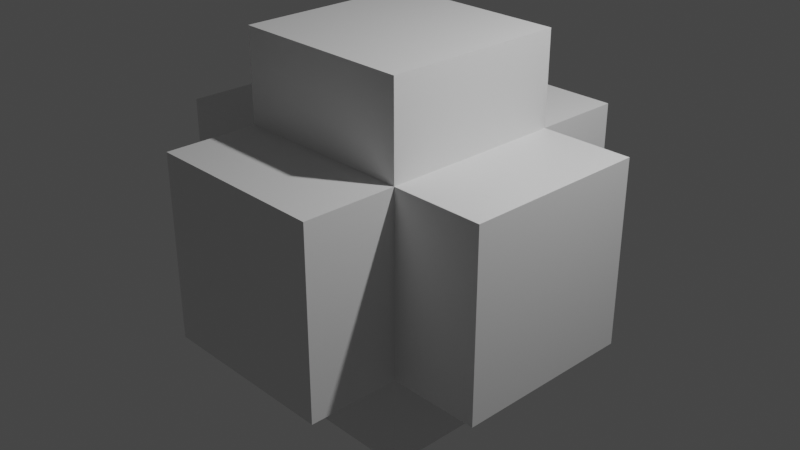 # Source: GNtutorial1.blend  (saved by Blender 3.3.6; exported with 4.5.12 LTS)
import bpy
from mathutils import Matrix  # noqa: F401  (used for matrix-valued properties, if any)

bpy.ops.wm.read_factory_settings(use_empty=True)
scene = bpy.context.scene
scene.name = 'Scene'

# ---- collections
col_collection = bpy.data.collections.new('Collection'); scene.collection.children.link(col_collection)

# ---- materials (node trees are filled in below, after node groups)
mat_material = bpy.data.materials.new('Material')
mat_material.alpha_threshold = 0.0
mat_material.use_transparent_shadow = False
mat_material.roughness = 0.5
mat_material.line_color = (0.0, 0.0, 0.0, 1.0)

# ---- node groups
ng_gn_tutorial_1 = bpy.data.node_groups.new('GN tutorial 1', 'GeometryNodeTree')
_s = ng_gn_tutorial_1.interface.new_socket(name='Geometry', in_out='OUTPUT', socket_type='NodeSocketGeometry')
_s = ng_gn_tutorial_1.interface.new_socket(name='Geometry', in_out='INPUT', socket_type='NodeSocketGeometry')
_s = ng_gn_tutorial_1.interface.new_socket(name='distortion dim', in_out='INPUT', socket_type='NodeSocketVector')
_s.default_value = (0.33, 0.33, 0.33)
_s = ng_gn_tutorial_1.interface.new_socket(name='instance size', in_out='INPUT', socket_type='NodeSocketFloat')
_s.default_value = 0.1
ng_gn_tutorial_1.is_modifier = True
_N = ng_gn_tutorial_1.nodes; _L = ng_gn_tutorial_1.links
n0 = _N.new('GeometryNodeStoreNamedAttribute'); n0.name = 'Store Named Attribute'; n0.location = (-208, -53)
n0.data_type = 'FLOAT_VECTOR'
n0.domain = 'CORNER'
n0.inputs[2].default_value = 'UVMap'
n1 = _N.new('GeometryNodeJoinGeometry'); n1.name = 'Join Geometry'; n1.location = (504, 155)
n1.hide = True
n2 = _N.new('NodeGroupOutput'); n2.name = 'Group Output'; n2.location = (536, 107)
n3 = _N.new('ShaderNodeMath'); n3.name = 'Math'; n3.location = (-253, 65)
n3.hide = True
n3.operation = 'MULTIPLY'
n4 = _N.new('FunctionNodeRandomValue'); n4.name = 'Random Value'; n4.location = (-243, 7)
n4.hide = True
n4.data_type = 'FLOAT_VECTOR'
n5 = _N.new('NodeGroupInput'); n5.name = 'Group Input'; n5.location = (-460, 83)
n6 = _N.new('GeometryNodeMeshIcoSphere'); n6.name = 'Ico Sphere'; n6.location = (-233, -53)
n6.hide = True
n7 = _N.new('GeometryNodeSubdivideMesh'); n7.name = 'Subdivide Mesh'; n7.location = (-278, 108)
n7.hide = True
n7.inputs[1].default_value = 3
n8 = _N.new('ShaderNodeMath'); n8.name = 'Math.001'; n8.location = (-26, -78)
n8.hide = True
n8.operation = 'MULTIPLY'
n9 = _N.new('GeometryNodeSetPosition'); n9.name = 'Set Position.001'; n9.location = (-400, 157)
n9.hide = True
n10 = _N.new('GeometryNodeSetPosition'); n10.name = 'Set Position.002'; n10.location = (-363, 242)
n10.hide = True
n11 = _N.new('GeometryNodeInstanceOnPoints'); n11.name = 'Instance on Points'; n11.location = (331, 79)
n11.hide = True
n12 = _N.new('GeometryNodeExtrudeMesh'); n12.name = 'Extrude Mesh'; n12.location = (47, 376)
_L.new(n5.outputs[0], n7.inputs[0])
_L.new(n1.outputs[0], n2.inputs[0])
_L.new(n11.outputs[0], n1.inputs[0])
_L.new(n12.outputs[0], n1.inputs[0])
_L.new(n0.outputs[0], n11.inputs[2])
_L.new(n5.outputs[1], n4.inputs[1])
_L.new(n5.outputs[1], n3.inputs[0])
_L.new(n3.outputs[0], n4.inputs[0])
_L.new(n5.outputs[2], n6.inputs[0])
_L.new(n8.outputs[0], n11.inputs[6])
_L.new(n4.outputs[0], n8.inputs[0])
_L.new(n5.outputs[2], n8.inputs[1])
_L.new(n7.outputs[0], n12.inputs[0])
_L.new(n6.outputs[0], n0.inputs[0])
_L.new(n6.outputs[1], n0.inputs[3])
n2.is_active_output = True

# ---- material node trees
mat_material.use_nodes = True; mat_material.node_tree.nodes.clear()
_N = mat_material.node_tree.nodes; _L = mat_material.node_tree.links
n0 = _N.new('ShaderNodeOutputMaterial'); n0.name = 'Material Output'; n0.location = (300, 300)
n1 = _N.new('ShaderNodeBsdfPrincipled'); n1.name = 'Principled BSDF'; n1.location = (10, 300)
n1.distribution = 'GGX'
n1.subsurface_method = 'RANDOM_WALK_SKIN'
n1.inputs[3].default_value = 1.45
n1.inputs[27].default_value = (0.0, 0.0, 0.0, 1.0)
n1.inputs[28].default_value = 1.0
_L.new(n1.outputs[0], n0.inputs[0])
n0.is_active_output = True

# ---- world
world_world = bpy.data.worlds.new('World'); scene.world = world_world
world_world.use_nodes = True; world_world.node_tree.nodes.clear()
_N = world_world.node_tree.nodes; _L = world_world.node_tree.links
n0 = _N.new('ShaderNodeOutputWorld'); n0.name = 'World Output'; n0.location = (300, 300)
n1 = _N.new('ShaderNodeBackground'); n1.name = 'Background'; n1.location = (10, 300)
n1.inputs[0].default_value = (0.05088, 0.05088, 0.05088, 1.0)
_L.new(n1.outputs[0], n0.inputs[0])
n0.is_active_output = True
world_world.color = (0.05088, 0.05088, 0.05088)
world_world.use_sun_shadow = False
world_world.sun_shadow_jitter_overblur = 0.0

# ---- cameras
cam_camera = bpy.data.cameras.new('Camera')
cam_camera.clip_end = 100.0
cam_camera.ortho_scale = 7.314

# ---- lights
light_light = bpy.data.lights.new('Light', 'POINT')
light_light.transmission_factor = 0.0
light_light.energy = 1000.0
light_light.shadow_soft_size = 0.1
light_light.shadow_maximum_resolution = 0.006
light_light.use_absolute_resolution = True

# ---- meshes
me_cube = bpy.data.meshes.new('Cube')
me_cube.from_pydata([(1.0, 1.0, 1.0), (1.0, 1.0, -1.0), (1.0, -1.0, 1.0), (1.0, -1.0, -1.0), (-1.0, 1.0, 1.0), (-1.0, 1.0, -1.0), (-1.0, -1.0, 1.0), (-1.0, -1.0, -1.0)], [], [(0, 4, 6, 2), (3, 2, 6, 7), (7, 6, 4, 5), (5, 1, 3, 7), (1, 0, 2, 3), (5, 4, 0, 1)])
_uv = me_cube.uv_layers.new(name='UVMap')
_uv.uv.foreach_set('vector', [0.625, 0.5, 0.875, 0.5, 0.875, 0.75, 0.625, 0.75, 0.375, 0.75, 0.625, 0.75, 0.625, 1.0, 0.375, 1.0, 0.375, 0.0, 0.625, 0.0, 0.625, 0.25, 0.375, 0.25, 0.125, 0.5, 0.375, 0.5, 0.375, 0.75, 0.125, 0.75, 0.375, 0.5, 0.625, 0.5, 0.625, 0.75, 0.375, 0.75, 0.375, 0.25, 0.625, 0.25, 0.625, 0.5, 0.375, 0.5])
me_cube.materials.append(mat_material)
me_cube.use_mirror_vertex_groups = False
me_cube.update()

# ---- objects
ob_instance1 = bpy.data.objects.new('instance1', me_cube)
ob_light = bpy.data.objects.new('Light', light_light)
ob_camera = bpy.data.objects.new('Camera', cam_camera)

# ---- transforms, parenting, visibility, modifiers, constraints
ob_instance1.location = (0.0, 0.0, 0.0)
ob_instance1.lock_rotations_4d = False
ob_instance1.empty_display_type = 'ARROWS'
ob_instance1.lineart.crease_threshold = 0.0
_m = ob_instance1.modifiers.new('GeometryNodes', 'NODES')
_m.node_group = ng_gn_tutorial_1
_gi = [s.identifier for s in ng_gn_tutorial_1.interface.items_tree if s.item_type == 'SOCKET' and s.in_out == 'INPUT']
_m[_gi[1]] = (0.5, 0.5, 0.5)  # distortion dim
_m[_gi[2]] = 0.38  # instance size
ob_light.location = (4.076, 1.005, 5.904)
ob_light.rotation_euler = (0.6503, 0.05522, 1.866)
ob_light.lock_rotations_4d = False
ob_light.empty_display_type = 'ARROWS'
ob_light.color = (0.0, 0.0, 0.0, 0.0)
ob_light.lineart.crease_threshold = 0.0
ob_camera.location = (7.359, -6.926, 4.958)
ob_camera.rotation_euler = (1.109, 0.0, 0.8149)
ob_camera.lock_rotations_4d = False
ob_camera.empty_display_type = 'ARROWS'
ob_camera.color = (0.0, 0.0, 0.0, 0.0)
ob_camera.display_type = 'WIRE'
ob_camera.lineart.crease_threshold = 0.0

# ---- collection membership
col_collection.objects.link(ob_instance1)
col_collection.objects.link(ob_light)
col_collection.objects.link(ob_camera)

# ---- scene / render settings (as saved in the file)
scene.camera = ob_camera
scene.frame_start = 1; scene.frame_end = 250; scene.frame_set(1)
scene.render.engine = 'BLENDER_EEVEE_NEXT'
scene.cycles.sampling_pattern = 'TABULATED_SOBOL'
scene.cycles.use_light_tree = False
scene.view_settings.view_transform = 'Filmic'
bpy.context.view_layer.update()
